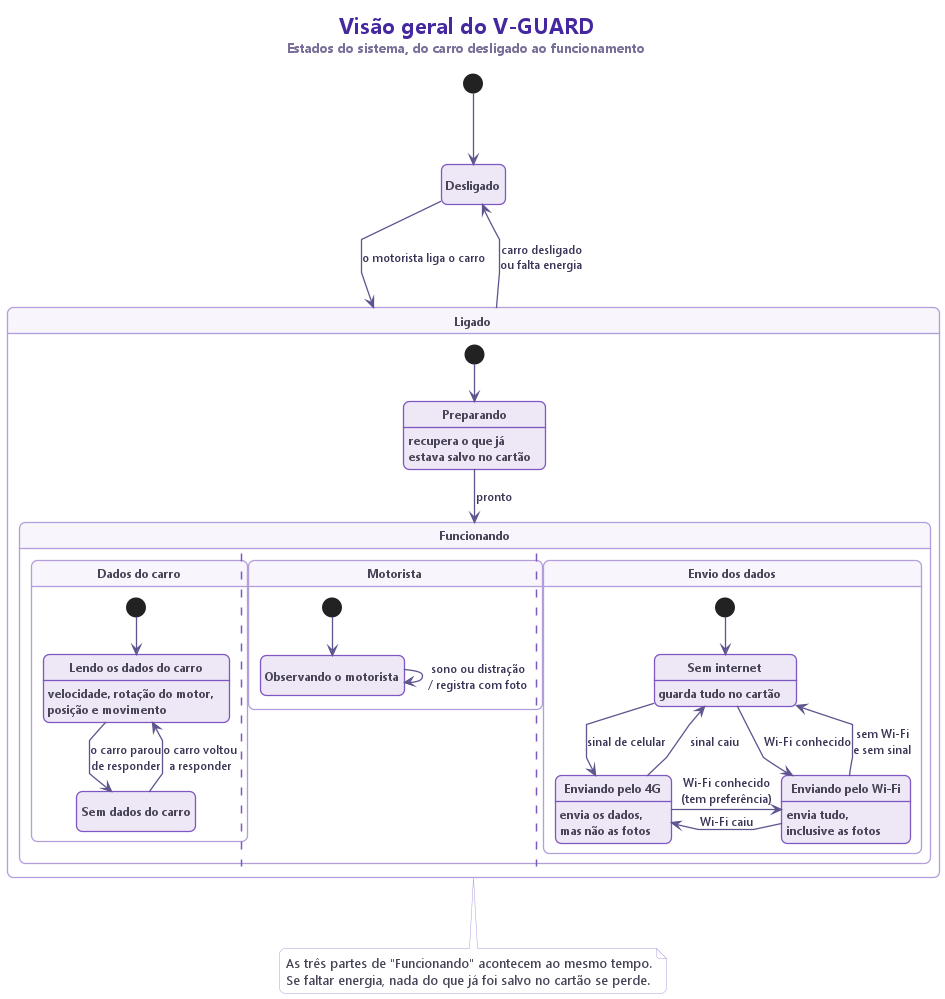

The diagram above was rendered by PlantUML. Its source (embedded in the PNG):
@startuml 01_sistema
skinparam defaultFontName "Segoe UI"
skinparam shadowing false
skinparam linetype polyline
skinparam nodesep 70
skinparam ranksep 70
skinparam roundCorner 12
skinparam ArrowColor #5E548E
skinparam ArrowThickness 1.3
skinparam ArrowFontColor #3D3558
skinparam ArrowFontSize 12
skinparam TitleFontColor #4527A0
skinparam state {
  BackgroundColor #EDE7F6
  BorderColor #7E57C2
  BorderThickness 1.3
  FontColor #311B92
  FontSize 13
  FontStyle bold
  AttributeFontColor #4A4458
  AttributeFontSize 12
  StartColor #4527A0
  EndColor #4527A0
}
skinparam state<<grupo>> {
  BackgroundColor #F8F5FC
  BorderColor #B39DDB
}
skinparam note {
  BackgroundColor #FFFFFF
  BorderColor #B39DDB
  FontColor #4A4458
}
hide empty description

title <size:22><b>Visão geral do V-GUARD</b></size>\n<size:13><color:#7A6F99>Estados do sistema, do carro desligado ao funcionamento</color></size>

state "Desligado" as DESLIGADO
state "Ligado" as LIGADO <<grupo>> {
  state "Preparando" as PREPARANDO : recupera o que já\nestava salvo no cartão
  state "Funcionando" as FUNCIONANDO <<grupo>> {
    state "Dados do carro" as CARRO <<grupo>> {
      state "Lendo os dados do carro" as LENDO : velocidade, rotação do motor,\nposição e movimento
      state "Sem dados do carro" as SEM_DADOS
      [*] --> LENDO
      LENDO -down-> SEM_DADOS : o carro parou\nde responder
      SEM_DADOS -up-> LENDO : o carro voltou\na responder
    }
    ||
    state "Motorista" as MOTORISTA <<grupo>> {
      state "Observando o motorista" as OBSERVANDO
      [*] --> OBSERVANDO
      OBSERVANDO --> OBSERVANDO : sono ou distração\n/ registra com foto
    }
    ||
    state "Envio dos dados" as ENVIO <<grupo>> {
      state "Sem internet" as OFFLINE : guarda tudo no cartão
      state "Enviando pelo 4G" as G4 : envia os dados,\nmas não as fotos
      state "Enviando pelo Wi-Fi" as WIFI : envia tudo,\ninclusive as fotos
      [*] --> OFFLINE
      OFFLINE -down-> G4 : sinal de celular
      OFFLINE -down-> WIFI : Wi-Fi conhecido
      G4 -right-> WIFI : Wi-Fi conhecido\n(tem preferência)
      WIFI -left-> G4 : Wi-Fi caiu
      G4 -up-> OFFLINE : sinal caiu
      WIFI -up-> OFFLINE : sem Wi-Fi\ne sem sinal
    }
  }
  [*] --> PREPARANDO
  PREPARANDO --> FUNCIONANDO : pronto
}

[*] --> DESLIGADO
DESLIGADO -down-> LIGADO : o motorista liga o carro
LIGADO -up-> DESLIGADO : carro desligado\nou falta energia

note bottom of LIGADO
  As três partes de "Funcionando" acontecem ao mesmo tempo.
  Se faltar energia, nada do que já foi salvo no cartão se perde.
end note

@enduml